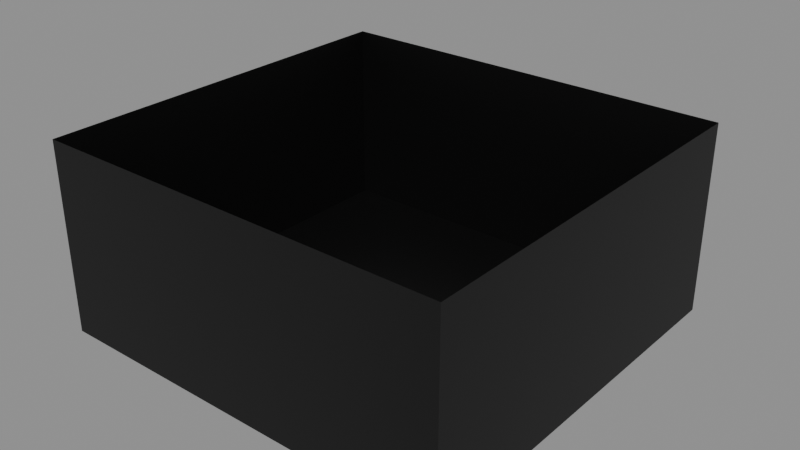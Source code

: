 # Source: Fonte.blend  (saved by Blender 4.5.87; exported with 4.5.12 LTS)
import bpy
from mathutils import Matrix  # noqa: F401  (used for matrix-valued properties, if any)

bpy.ops.wm.read_factory_settings(use_empty=True)
scene = bpy.context.scene
scene.name = 'Export'

# ---- collections
col_fonte_003 = bpy.data.collections.new('Fonte.003'); scene.collection.children.link(col_fonte_003)

# ---- materials (node trees are filled in below, after node groups)
mat_fonte = bpy.data.materials.new('Fonte')

# ---- material node trees
mat_fonte.use_nodes = True; mat_fonte.node_tree.nodes.clear()
_N = mat_fonte.node_tree.nodes; _L = mat_fonte.node_tree.links
n0 = _N.new('ShaderNodeBsdfPrincipled'); n0.name = 'Principled BSDF'; n0.location = (-200, 100)
n0.inputs[0].default_value = (0.0, 0.0, 0.0, 1.0)
n1 = _N.new('ShaderNodeOutputMaterial'); n1.name = 'Material Output'; n1.location = (200, 100)
_L.new(n0.outputs[0], n1.inputs[0])
n1.is_active_output = True

# ---- meshes
me_cube_061 = bpy.data.meshes.new('Cube.061')
me_cube_061.from_pydata([(-1.402, -1.709, -0.6779), (-1.402, -1.709, 1.322), (0.005842, 0.291, -0.3875), (-1.402, 0.291, 1.322), (0.598, -1.709, -0.6779), (0.598, -1.709, 1.322), (0.3962, 0.291, -0.3875), (0.598, 0.291, 1.322), (-1.402, 0.291, -0.6779), (0.005842, 0.291, 0.06537), (0.598, 0.291, -0.6779), (0.3962, 0.291, 0.06537), (0.05718, 0.4084, -0.006061), (0.3448, 0.4084, -0.006061), (0.05718, 0.4084, -0.316), (0.3448, 0.4084, -0.316), (0.005842, 0.4084, 0.06537), (0.3962, 0.4084, 0.06537), (0.005842, 0.4084, -0.3875), (0.3962, 0.4084, -0.3875), (0.05718, 0.3103, -0.006061), (0.3448, 0.3103, -0.006061), (0.05718, 0.3103, -0.316), (0.3448, 0.3103, -0.316)], [], [(0, 1, 3, 8), (11, 6, 19, 17), (10, 7, 5, 4), (4, 5, 1, 0), (8, 10, 4, 0), (9, 2, 8, 3), (2, 6, 10, 8), (11, 9, 3, 7), (6, 11, 7, 10), (15, 14, 22, 23), (6, 2, 18, 19), (9, 11, 17, 16), (2, 9, 16, 18), (13, 12, 16, 17), (12, 14, 18, 16), (14, 15, 19, 18), (15, 13, 17, 19), (22, 20, 21, 23), (12, 13, 21, 20), (13, 15, 23, 21), (14, 12, 20, 22)])
_uv = me_cube_061.uv_layers.new(name='UVMap')
_uv.uv.foreach_set('vector', [0.375, 0.0, 0.625, 0.0, 0.625, 0.25, 0.375, 0.25, 0.5283, 0.4033, 0.4717, 0.4033, 0.4717, 0.4033, 0.5283, 0.4033, 0.375, 0.5, 0.625, 0.5, 0.625, 0.75, 0.375, 0.75, 0.375, 0.75, 0.625, 0.75, 0.625, 1.0, 0.375, 1.0, 0.125, 0.5, 0.375, 0.5, 0.375, 0.75, 0.125, 0.75, 0.5283, 0.3467, 0.4717, 0.3467, 0.375, 0.25, 0.625, 0.25, 0.4717, 0.3467, 0.4717, 0.4033, 0.375, 0.5, 0.375, 0.25, 0.5283, 0.4033, 0.5283, 0.3467, 0.625, 0.25, 0.625, 0.5, 0.4717, 0.4033, 0.5283, 0.4033, 0.625, 0.5, 0.375, 0.5, 0.4797, 0.3941, 0.4797, 0.3559, 0.4797, 0.3559, 0.4797, 0.3941, 0.4717, 0.4033, 0.4717, 0.3467, 0.4717, 0.3467, 0.4717, 0.4033, 0.5283, 0.3467, 0.5283, 0.4033, 0.5283, 0.4033, 0.5283, 0.3467, 0.4717, 0.3467, 0.5283, 0.3467, 0.5283, 0.3467, 0.4717, 0.3467, 0.5203, 0.3941, 0.5203, 0.3559, 0.5283, 0.3467, 0.5283, 0.4033, 0.5203, 0.3559, 0.4797, 0.3559, 0.4717, 0.3467, 0.5283, 0.3467, 0.4797, 0.3559, 0.4797, 0.3941, 0.4717, 0.4033, 0.4717, 0.3467, 0.4797, 0.3941, 0.5203, 0.3941, 0.5283, 0.4033, 0.4717, 0.4033, 0.4797, 0.3559, 0.5203, 0.3559, 0.5203, 0.3941, 0.4797, 0.3941, 0.5203, 0.3559, 0.5203, 0.3941, 0.5203, 0.3941, 0.5203, 0.3559, 0.5203, 0.3941, 0.4797, 0.3941, 0.4797, 0.3941, 0.5203, 0.3941, 0.4797, 0.3559, 0.5203, 0.3559, 0.5203, 0.3559, 0.4797, 0.3559])
me_cube_061.materials.append(mat_fonte)
me_cube_061.update()

# ---- objects
ob_cube_016 = bpy.data.objects.new('Cube.016', me_cube_061)

# ---- transforms, parenting, visibility, modifiers, constraints
ob_cube_016.location = (0.8748, 3.202, -3.345)
ob_cube_016.scale = (1.755, 1.667, 0.8072)

# ---- collection membership
col_fonte_003.objects.link(ob_cube_016)

# ---- scene / render settings (as saved in the file)
scene.frame_start = 1; scene.frame_end = 250; scene.frame_set(1)
scene.render.engine = 'BLENDER_EEVEE_NEXT'
scene.render.image_settings.exr_codec = 'NONE'
scene.render.simplify_subdivision_render = 0
scene.render.simplify_child_particles_render = 0.0
scene.eevee.use_volume_custom_range = False
scene.eevee.use_fast_gi = False
scene.eevee.use_shadows = False
scene.view_settings.white_balance_temperature = 0.0
scene.view_settings.white_balance_tint = 0.0
scene.view_settings.white_balance_whitepoint = (2.97, 0.5193, -0.0414)
bpy.context.view_layer.update()

# ---- added for rendering (the .blend has no active camera and no usable light): camera, sun + grey world if the file has none
cam_auto = bpy.data.cameras.new('AutoCamera')
cam_auto.lens = 50.0
cam_auto.sensor_width = 36.0
cam_auto.clip_end = 1000.0
ob_auto_camera = bpy.data.objects.new('AutoCamera', cam_auto)
scene.collection.objects.link(ob_auto_camera)
ob_auto_camera.location = (5.01138, -3.69228, 0.788896)
ob_auto_camera.rotation_euler = (1.09748, -7.21219e-08, 0.694738)
scene.camera = ob_auto_camera
light_auto_sun = bpy.data.lights.new('AutoSun', 'SUN')
light_auto_sun.energy = 3.0
light_auto_sun.angle = 0.0523599
ob_auto_sun = bpy.data.objects.new('AutoSun', light_auto_sun)
scene.collection.objects.link(ob_auto_sun)
ob_auto_sun.rotation_euler = (0.872665, 0.174533, 0.523599)
if scene.world is None:
    world_auto = bpy.data.worlds.new('AutoWorld')
    world_auto.color = (0.3, 0.3, 0.3)
    scene.world = world_auto
bpy.context.view_layer.update()
